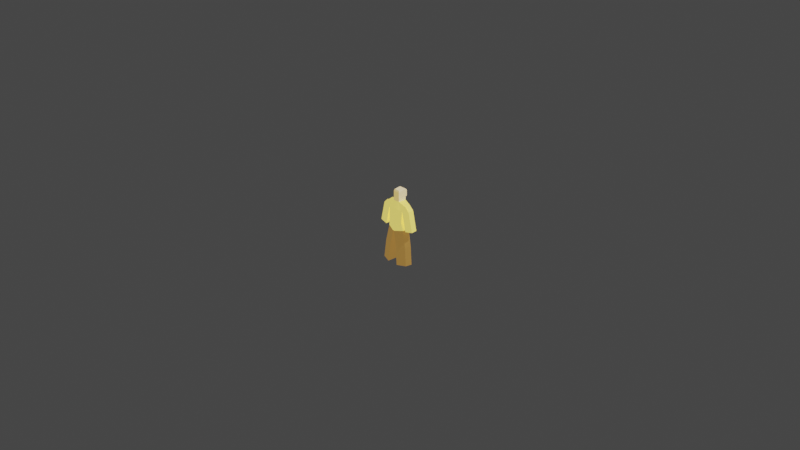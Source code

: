 # Source: people.blend  (saved by Blender 2.91.10; exported with 4.5.12 LTS)
import bpy
from mathutils import Matrix  # noqa: F401  (used for matrix-valued properties, if any)

bpy.ops.wm.read_factory_settings(use_empty=True)
scene = bpy.context.scene
scene.name = 'Scene'

# ---- collections
col_collection = bpy.data.collections.new('Collection'); scene.collection.children.link(col_collection)

# ---- materials (node trees are filled in below, after node groups)
mat_shirt = bpy.data.materials.new('Shirt')
mat_shirt.use_transparent_shadow = False
mat_shirt.diffuse_color = (0.8, 0.632, 0.121, 1.0)
mat_pants = bpy.data.materials.new('Pants')
mat_pants.use_transparent_shadow = False
mat_pants.diffuse_color = (0.2462, 0.1293, 0.03064, 1.0)
mat_face = bpy.data.materials.new('Face')
mat_face.use_transparent_shadow = False
mat_face.diffuse_color = (0.6, 0.4, 0.1, 1.0)

# ---- material node trees
mat_shirt.use_nodes = True; mat_shirt.node_tree.nodes.clear()
_N = mat_shirt.node_tree.nodes; _L = mat_shirt.node_tree.links
n0 = _N.new('ShaderNodeBsdfPrincipled'); n0.name = 'Principled BSDF'; n0.location = (10, 300)
n0.distribution = 'GGX'
n0.subsurface_method = 'BURLEY'
n0.inputs[0].default_value = (0.8, 0.632, 0.1215, 1.0)
n0.inputs[3].default_value = 1.45
n0.inputs[27].default_value = (0.8, 0.632, 0.121, 1.0)
n0.inputs[28].default_value = 1.0
n1 = _N.new('ShaderNodeOutputMaterial'); n1.name = 'Material Output'; n1.location = (300, 300)
_L.new(n0.outputs[0], n1.inputs[0])
n1.is_active_output = True
mat_pants.use_nodes = True; mat_pants.node_tree.nodes.clear()
_N = mat_pants.node_tree.nodes; _L = mat_pants.node_tree.links
n0 = _N.new('ShaderNodeBsdfPrincipled'); n0.name = 'Principled BSDF'; n0.location = (10, 300)
n0.distribution = 'GGX'
n0.subsurface_method = 'BURLEY'
n0.inputs[0].default_value = (0.246, 0.129, 0.031, 1.0)
n0.inputs[3].default_value = 1.45
n0.inputs[27].default_value = (0.246, 0.129, 0.031, 1.0)
n0.inputs[28].default_value = 1.0
n1 = _N.new('ShaderNodeOutputMaterial'); n1.name = 'Material Output'; n1.location = (300, 300)
_L.new(n0.outputs[0], n1.inputs[0])
n1.is_active_output = True
mat_face.use_nodes = True; mat_face.node_tree.nodes.clear()
_N = mat_face.node_tree.nodes; _L = mat_face.node_tree.links
n0 = _N.new('ShaderNodeBsdfPrincipled'); n0.name = 'Principled BSDF'; n0.location = (10, 300)
n0.distribution = 'GGX'
n0.subsurface_method = 'BURLEY'
n0.inputs[3].default_value = 1.45
n0.inputs[27].default_value = (0.6, 0.4, 0.1, 1.0)
n0.inputs[28].default_value = 1.0
n1 = _N.new('ShaderNodeOutputMaterial'); n1.name = 'Material Output'; n1.location = (300, 300)
_L.new(n0.outputs[0], n1.inputs[0])
n1.is_active_output = True

# ---- world
world_world = bpy.data.worlds.new('World'); scene.world = world_world
world_world.use_nodes = True; world_world.node_tree.nodes.clear()
_N = world_world.node_tree.nodes; _L = world_world.node_tree.links
n0 = _N.new('ShaderNodeOutputWorld'); n0.name = 'World Output'; n0.location = (300, 300)
n1 = _N.new('ShaderNodeBackground'); n1.name = 'Background'; n1.location = (10, 300)
n1.inputs[0].default_value = (0.05088, 0.05088, 0.05088, 1.0)
_L.new(n1.outputs[0], n0.inputs[0])
n0.is_active_output = True
world_world.color = (0.05088, 0.05088, 0.05088)
world_world.use_sun_shadow = False
world_world.sun_shadow_jitter_overblur = 0.0

# ---- cameras
cam_camera = bpy.data.cameras.new('Camera')
cam_camera.clip_end = 100.0
cam_camera.ortho_scale = 7.314

# ---- lights
light_light = bpy.data.lights.new('Light', 'POINT')
light_light.transmission_factor = 0.0
light_light.energy = 1000.0
light_light.shadow_soft_size = 0.1
light_light.shadow_maximum_resolution = 0.006
light_light.use_absolute_resolution = True

# ---- meshes
me_cube = bpy.data.meshes.new('Cube')
me_cube.from_pydata([(1.268, 0.2401, 1.925), (1.125, 0.2656, -0.8869), (1.282, -0.4008, 1.911), (1.003, -0.4247, -0.8869), (0.00111, 0.6, -1.165), (2.202e-16, -0.41, 2.12), (-0.007855, -0.7879, -1.0), (2.202e-16, 0.53, 2.12), (0.8409, 0.481, -0.007855), (0.8409, -0.5517, 2.616e-17), (8.521e-33, 0.62, -3.837e-17), (0.0, -0.7251, 0.0), (0.06625, -0.7862, -1.07), (0.4035, 0.49, 2.12), (0.1117, 0.6, -1.139), (0.358, -0.39, 2.12), (0.3125, -0.6781, 5.834e-18), (0.3125, 0.6241, -3.319e-17), (0.9968, 0.3438, 1.266), (0.9188, -0.4708, 1.269), (1.402e-16, 0.6, 1.399), (1.402e-16, -0.6, 1.399), (0.3415, -0.6, 1.35), (0.3705, 0.55, 1.35), (1.758, -0.3814, 1.443), (1.744, 0.2595, 1.457), (1.408, -0.4753, -0.8496), (1.486, 0.3393, -0.8525), (2.247, -0.3859, -0.6752), (2.233, 0.255, -0.6608), (1.511, 0.1812, -2.639), (1.389, -0.5091, -2.639), (0.4044, -0.8705, -2.716), (0.4499, 0.6427, -2.785), (0.6193, -0.9497, -4.719), (0.6648, 0.5635, -4.788), (1.726, 0.102, -4.641), (1.604, -0.5882, -4.641), (0.358, -0.39, 3.149), (0.4035, 0.51, 3.149), (-4.459e-06, 0.51, 3.149), (-4.459e-06, -0.41, 3.149), (0.358, -0.39, 2.496), (-1.63e-06, 0.51, 2.496), (0.4035, 0.51, 2.496), (-1.63e-06, -0.41, 2.496), (0.4035, 0.6692, 3.149), (-4.459e-06, 0.6692, 3.149), (-1.63e-06, 0.6692, 2.496), (0.4035, 0.6692, 2.496), (0.3, -0.33, 3.324), (0.4035, 0.51, 3.324), (-5.235e-06, 0.51, 3.324), (-5.235e-06, -0.33, 3.324)], [], [(23, 13, 0, 18), (22, 15, 5, 21), (12, 16, 11, 6), (14, 17, 8, 1), (1, 8, 9, 3), (4, 10, 17, 14), (3, 9, 16, 12), (19, 2, 15, 22), (20, 7, 13, 23), (4, 14, 12, 6), (10, 20, 23, 17), (9, 19, 22, 16), (16, 22, 21, 11), (17, 23, 18, 8), (8, 18, 19, 9), (1, 3, 31, 30), (28, 26, 27, 29), (25, 24, 28, 29), (3, 12, 32, 31), (14, 1, 30, 33), (12, 14, 33, 32), (31, 32, 34, 37), (30, 36, 35, 33), (35, 36, 37, 34), (30, 31, 37, 36), (32, 33, 35, 34), (45, 42, 38, 41), (42, 44, 39, 38), (40, 41, 53, 52), (43, 45, 41, 40), (43, 40, 47, 48), (13, 7, 43, 44), (7, 5, 45, 43), (15, 13, 44, 42), (5, 15, 42, 45), (49, 48, 47, 46), (40, 39, 46, 47), (44, 43, 48, 49), (39, 44, 49, 46), (50, 51, 52, 53), (38, 39, 51, 50), (41, 38, 50, 53), (39, 40, 52, 51), (47, 46, 51, 52), (39, 51, 46), (2, 19, 24), (28, 24, 19, 26), (18, 25, 29, 27), (19, 18, 27, 26), (18, 0, 25), (0, 13, 15, 2, 24, 25)])
me_cube.polygons.foreach_set('material_index', [1, 1, 1, 1, 1, 1, 1, 1, 1, 2, 1, 1, 1, 1, 1, 2, 1, 1, 2, 2, 2, 2, 2, 2, 2, 2, 3, 3, 0, 0, 0, 3, 0, 3, 3, 3, 0, 3, 3, 3, 3, 3, 0, 3, 3, 1, 1, 1, 1, 1, 1])
_uv = me_cube.uv_layers.new(name='UVMap')
_uv.uv.foreach_set('vector', [0.5796, 0.4215, 0.625, 0.4215, 0.625, 0.5, 0.5796, 0.5, 0.5796, 0.8285, 0.625, 0.8285, 0.625, 0.875, 0.5796, 0.875, 0.375, 0.8285, 0.5, 0.8285, 0.5, 0.875, 0.375, 0.875, 0.375, 0.4215, 0.5, 0.4215, 0.5, 0.5, 0.375, 0.5, 0.375, 0.5, 0.5, 0.5, 0.5, 0.75, 0.375, 0.75, 0.375, 0.375, 0.5, 0.375, 0.5, 0.4215, 0.375, 0.4215, 0.375, 0.75, 0.5, 0.75, 0.5, 0.8285, 0.375, 0.8285, 0.5796, 0.75, 0.625, 0.75, 0.625, 0.8285, 0.5796, 0.8285, 0.5796, 0.375, 0.625, 0.375, 0.625, 0.4215, 0.5796, 0.4215, 0.25, 0.5, 0.2965, 0.5, 0.2965, 0.75, 0.25, 0.75, 0.5, 0.375, 0.5796, 0.375, 0.5796, 0.4215, 0.5, 0.4215, 0.5, 0.75, 0.5796, 0.75, 0.5796, 0.8285, 0.5, 0.8285, 0.5, 0.8285, 0.5796, 0.8285, 0.5796, 0.875, 0.5, 0.875, 0.5, 0.4215, 0.5796, 0.4215, 0.5796, 0.5, 0.5, 0.5, 0.5, 0.5, 0.5796, 0.5, 0.5796, 0.75, 0.5, 0.75, 0.375, 0.5, 0.375, 0.75, 0.375, 0.75, 0.375, 0.5, 0.0, 0.0, 0.5796, 0.75, 0.5796, 0.5, 0.0, 0.0, 0.0, 0.0, 0.0, 0.0, 0.0, 0.0, 0.0, 0.0, 0.375, 0.75, 0.375, 0.8285, 0.375, 0.8285, 0.375, 0.75, 0.375, 0.4215, 0.375, 0.5, 0.375, 0.5, 0.375, 0.4215, 0.2965, 0.75, 0.2965, 0.5, 0.2965, 0.5, 0.2965, 0.75, 0.375, 0.75, 0.2965, 0.75, 0.2965, 0.75, 0.375, 0.75, 0.0, 0.0, 0.375, 0.5, 0.2965, 0.5, 0.2965, 0.5, 0.2965, 0.5, 0.375, 0.5, 0.375, 0.75, 0.2965, 0.75, 0.0, 0.0, 0.375, 0.75, 0.375, 0.75, 0.375, 0.5, 0.2965, 0.75, 0.2965, 0.5, 0.2965, 0.5, 0.2965, 0.75, 0.625, 0.875, 0.625, 0.8285, 0.625, 0.8285, 0.625, 0.875, 0.7035, 0.75, 0.7035, 0.5, 0.7035, 0.5, 0.7035, 0.75, 0.0, 0.0, 0.0, 0.0, 0.0, 0.0, 0.0, 0.0, 0.0, 0.0, 0.0, 0.0, 0.0, 0.0, 0.0, 0.0, 0.0, 0.0, 0.0, 0.0, 0.0, 0.0, 0.0, 0.0, 0.625, 0.4215, 0.625, 0.375, 0.625, 0.375, 0.625, 0.4215, 0.0, 0.0, 0.0, 0.0, 0.0, 0.0, 0.0, 0.0, 0.7035, 0.75, 0.7035, 0.5, 0.7035, 0.5, 0.7035, 0.75, 0.625, 0.875, 0.625, 0.8285, 0.625, 0.8285, 0.625, 0.875, 0.625, 0.4215, 0.625, 0.375, 0.625, 0.375, 0.625, 0.4215, 0.625, 0.375, 0.7035, 0.5, 0.7035, 0.5, 0.625, 0.375, 0.625, 0.4215, 0.625, 0.375, 0.625, 0.375, 0.625, 0.4215, 0.7035, 0.5, 0.7035, 0.5, 0.7035, 0.5, 0.7035, 0.5, 0.7035, 0.75, 0.7035, 0.5, 0.625, 0.375, 0.625, 0.875, 0.7035, 0.75, 0.7035, 0.5, 0.7035, 0.5, 0.7035, 0.75, 0.625, 0.875, 0.625, 0.8285, 0.625, 0.8285, 0.625, 0.875, 0.7035, 0.5, 0.625, 0.375, 0.625, 0.375, 0.7035, 0.5, 0.625, 0.375, 0.625, 0.4215, 0.7035, 0.5, 0.625, 0.375, 0.0, 0.0, 0.0, 0.0, 0.0, 0.0, 0.0, 0.0, 0.5796, 0.75, 0.0, 0.0, 0.0, 0.0, 0.0, 0.0, 0.5796, 0.75, 0.5796, 0.75, 0.0, 0.0, 0.0, 0.0, 0.0, 0.0, 0.5796, 0.5, 0.5796, 0.75, 0.0, 0.0, 0.5796, 0.5, 0.5796, 0.75, 0.0, 0.0, 0.625, 0.5, 0.0, 0.0, 0.625, 0.5, 0.7035, 0.5, 0.7035, 0.75, 0.0, 0.0, 0.0, 0.0, 0.0, 0.0])
me_cube.materials.append(None)
me_cube.materials.append(mat_shirt)
me_cube.materials.append(mat_pants)
me_cube.materials.append(mat_face)
me_cube.use_remesh_preserve_volume = False
me_cube.use_remesh_preserve_attributes = False
me_cube.use_mirror_vertex_groups = False
me_cube.update()

# ---- objects
ob_cube = bpy.data.objects.new('Cube', me_cube)
ob_light = bpy.data.objects.new('Light', light_light)
ob_camera = bpy.data.objects.new('Camera', cam_camera)

# ---- transforms, parenting, visibility, modifiers, constraints
ob_cube.location = (0.0, 0.0, 0.0)
ob_cube.scale = (0.1, 0.1, 0.1)
ob_cube.lock_rotations_4d = False
ob_cube.empty_display_type = 'ARROWS'
ob_cube.lineart.crease_threshold = 0.0
_m = ob_cube.modifiers.new('Mirror', 'MIRROR')
ob_light.location = (4.076, 1.005, 5.904)
ob_light.rotation_euler = (0.6503, 0.05522, 1.866)
ob_light.lock_rotations_4d = False
ob_light.empty_display_type = 'ARROWS'
ob_light.color = (0.0, 0.0, 0.0, 0.0)
ob_light.lineart.crease_threshold = 0.0
ob_camera.location = (7.359, -6.926, 4.958)
ob_camera.rotation_euler = (1.109, 0.0, 0.8149)
ob_camera.lock_rotations_4d = False
ob_camera.empty_display_type = 'ARROWS'
ob_camera.color = (0.0, 0.0, 0.0, 0.0)
ob_camera.display_type = 'WIRE'
ob_camera.lineart.crease_threshold = 0.0

# ---- collection membership
col_collection.objects.link(ob_cube)
col_collection.objects.link(ob_light)
col_collection.objects.link(ob_camera)

# ---- scene / render settings (as saved in the file)
scene.camera = ob_camera
scene.frame_start = 1; scene.frame_end = 250; scene.frame_set(1)
scene.render.engine = 'BLENDER_EEVEE_NEXT'
scene.cycles.use_denoising = False
scene.cycles.samples = 128
scene.cycles.sampling_pattern = 'TABULATED_SOBOL'
scene.cycles.use_adaptive_sampling = False
scene.cycles.use_light_tree = False
scene.view_settings.view_transform = 'Filmic'
bpy.context.view_layer.update()
